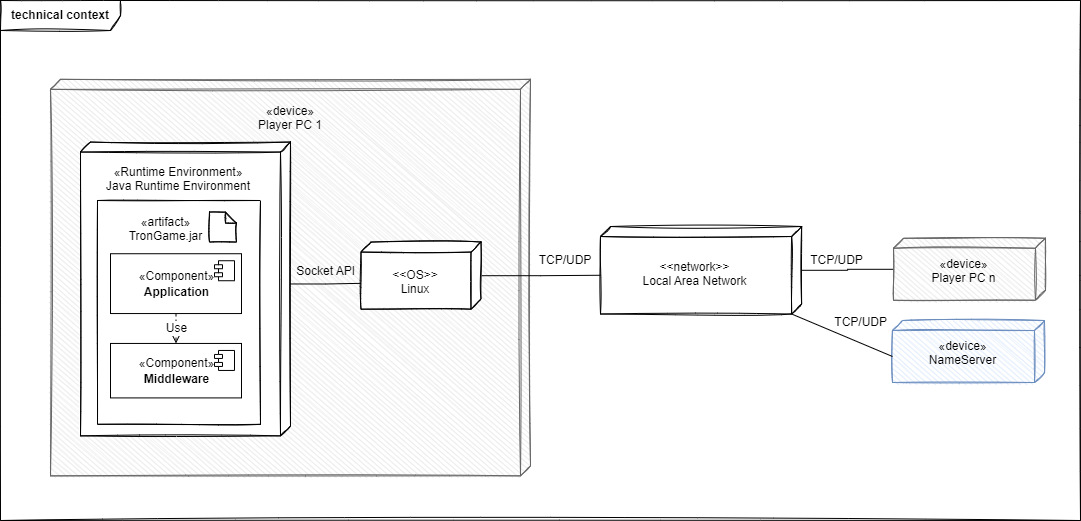

The diagram above was exported from draw.io. Its source (the exported page's mxGraphModel, read from the mxfile embedded in the PNG):
<mxGraphModel dx="1075" dy="925" grid="1" gridSize="10" guides="1" tooltips="1" connect="1" arrows="1" fold="1" page="1" pageScale="1" pageWidth="827" pageHeight="1169" math="0" shadow="0">
  <root>
    <mxCell id="0" />
    <mxCell id="1" parent="0" />
    <mxCell id="2" value="&lt;b&gt;technical context&lt;/b&gt;" style="shape=umlFrame;whiteSpace=wrap;html=1;width=120;height=30;sketch=1;container=0;" vertex="1" parent="1">
      <mxGeometry x="1690" y="720" width="1080" height="520" as="geometry">
        <mxRectangle x="920" y="573.81" width="140" height="30" as="alternateBounds" />
      </mxGeometry>
    </mxCell>
    <mxCell id="3" value="" style="verticalAlign=top;align=left;spacingTop=8;spacingLeft=2;spacingRight=12;shape=cube;size=10;direction=south;fontStyle=4;html=1;sketch=1;shadow=0;fillColor=#E6E6E6;fontColor=#333333;strokeColor=#666666;" vertex="1" parent="1">
      <mxGeometry x="1740" y="798.81" width="480" height="396.56" as="geometry" />
    </mxCell>
    <mxCell id="4" value="" style="verticalAlign=top;align=left;spacingTop=8;spacingLeft=2;spacingRight=12;shape=cube;size=10;direction=south;fontStyle=4;html=1;sketch=1;" vertex="1" parent="1">
      <mxGeometry x="1770" y="861.56" width="210" height="293.81" as="geometry" />
    </mxCell>
    <mxCell id="5" value="«device»&#10;Player PC 1" style="text;strokeColor=none;fillColor=none;align=center;verticalAlign=top;spacingLeft=4;spacingRight=4;overflow=hidden;rotatable=0;points=[[0,0.5],[1,0.5]];portConstraint=eastwest;sketch=1;fontStyle=0" vertex="1" parent="1">
      <mxGeometry x="1920.5" y="816.56" width="119" height="55" as="geometry" />
    </mxCell>
    <mxCell id="6" style="edgeStyle=orthogonalEdgeStyle;rounded=0;orthogonalLoop=1;jettySize=auto;html=1;exitX=0;exitY=0;exitDx=141.905;exitDy=0;exitPerimeter=0;entryX=0.615;entryY=1;entryDx=0;entryDy=0;entryPerimeter=0;fontSize=13;endArrow=none;endFill=0;" edge="1" source="4" target="9" parent="1">
      <mxGeometry relative="1" as="geometry" />
    </mxCell>
    <mxCell id="7" value="«Runtime Environment»&#10;Java Runtime Environment" style="text;strokeColor=none;fillColor=none;align=center;verticalAlign=top;spacingLeft=4;spacingRight=4;overflow=hidden;rotatable=0;points=[[0,0.5],[1,0.5]];portConstraint=eastwest;sketch=1;fontStyle=0" vertex="1" parent="1">
      <mxGeometry x="1778.8500000000004" y="878.44" width="178.3" height="45" as="geometry" />
    </mxCell>
    <mxCell id="8" style="edgeStyle=orthogonalEdgeStyle;rounded=0;orthogonalLoop=1;jettySize=auto;html=1;entryX=0;entryY=0;entryDx=48.75;entryDy=201.15;entryPerimeter=0;fontSize=13;endArrow=none;endFill=0;" edge="1" source="9" target="29" parent="1">
      <mxGeometry relative="1" as="geometry" />
    </mxCell>
    <mxCell id="9" value="" style="verticalAlign=top;align=left;spacingTop=8;spacingLeft=2;spacingRight=12;shape=cube;size=10;direction=south;fontStyle=4;html=1;sketch=1;" vertex="1" parent="1">
      <mxGeometry x="2050.5" y="961.56" width="120" height="67.12" as="geometry" />
    </mxCell>
    <mxCell id="10" style="edgeStyle=orthogonalEdgeStyle;rounded=0;orthogonalLoop=1;jettySize=auto;html=1;fontSize=13;endArrow=none;endFill=0;" edge="1" source="29" target="13" parent="1">
      <mxGeometry relative="1" as="geometry" />
    </mxCell>
    <mxCell id="11" value="&lt;&lt;OS&gt;&gt;&#10;Linux" style="text;strokeColor=none;fillColor=none;align=center;verticalAlign=top;spacingLeft=4;spacingRight=4;overflow=hidden;rotatable=0;points=[[0,0.5],[1,0.5]];portConstraint=eastwest;sketch=1;fontStyle=0" vertex="1" parent="1">
      <mxGeometry x="2060.5" y="980.9699999999999" width="89" height="55" as="geometry" />
    </mxCell>
    <mxCell id="12" value="Socket API" style="text;strokeColor=none;fillColor=none;align=center;verticalAlign=top;spacingLeft=4;spacingRight=4;overflow=hidden;rotatable=0;points=[[0,0.5],[1,0.5]];portConstraint=eastwest;sketch=1;fontStyle=0" vertex="1" parent="1">
      <mxGeometry x="1956.15" y="977.1200000000001" width="119" height="55" as="geometry" />
    </mxCell>
    <mxCell id="13" value="" style="verticalAlign=top;align=left;spacingTop=8;spacingLeft=2;spacingRight=12;shape=cube;size=10;direction=south;fontStyle=4;html=1;sketch=1;shadow=0;fillColor=#E6E6E6;fontColor=#333333;strokeColor=#666666;" vertex="1" parent="1">
      <mxGeometry x="2583" y="957.76" width="152" height="62" as="geometry" />
    </mxCell>
    <mxCell id="14" value="TCP/UDP" style="text;strokeColor=none;fillColor=none;align=center;verticalAlign=top;spacingLeft=4;spacingRight=4;overflow=hidden;rotatable=0;points=[[0,0.5],[1,0.5]];portConstraint=eastwest;sketch=1;fontStyle=0" vertex="1" parent="1">
      <mxGeometry x="2467" y="965.8699999999999" width="119" height="55" as="geometry" />
    </mxCell>
    <mxCell id="15" value="«device»&#10;Player PC n" style="text;strokeColor=none;fillColor=none;align=center;verticalAlign=top;spacingLeft=4;spacingRight=4;overflow=hidden;rotatable=0;points=[[0,0.5],[1,0.5]];portConstraint=eastwest;sketch=1;fontStyle=0" vertex="1" parent="1">
      <mxGeometry x="2594" y="969.98" width="119" height="55" as="geometry" />
    </mxCell>
    <mxCell id="16" value="" style="html=1;sketch=1;" vertex="1" parent="1">
      <mxGeometry x="1787" y="920" width="163" height="223.81" as="geometry" />
    </mxCell>
    <mxCell id="17" value="«artifact»&#10;TronGame.jar" style="text;align=center;verticalAlign=top;spacingLeft=4;spacingRight=4;overflow=hidden;rotatable=0;points=[[0,0.5],[1,0.5]];portConstraint=eastwest;sketch=1;" vertex="1" parent="1">
      <mxGeometry x="1805.5" y="928.31" width="100" height="55" as="geometry" />
    </mxCell>
    <mxCell id="18" value="" style="shape=note;size=11;whiteSpace=wrap;html=1;sketch=1;" vertex="1" parent="1">
      <mxGeometry x="1899" y="931.56" width="27" height="30" as="geometry" />
    </mxCell>
    <mxCell id="19" value="&lt;font style=&quot;font-size: 12px;&quot;&gt;«Component»&lt;br&gt;&lt;b&gt;Middleware&lt;/b&gt;&lt;/font&gt;" style="html=1;dropTarget=0;fontSize=13;sketch=0;" vertex="1" parent="1">
      <mxGeometry x="1800" y="1062.9509734928454" width="131" height="54.463406052076" as="geometry" />
    </mxCell>
    <mxCell id="20" value="" style="shape=module;jettyWidth=8;jettyHeight=4;fontSize=13;" vertex="1" parent="19">
      <mxGeometry x="1" width="20" height="20" relative="1" as="geometry">
        <mxPoint x="-27" y="7" as="offset" />
      </mxGeometry>
    </mxCell>
    <mxCell id="21" value="&lt;font style=&quot;font-size: 12px;&quot;&gt;«Component»&lt;br&gt;&lt;b&gt;Application&lt;/b&gt;&lt;/font&gt;" style="html=1;dropTarget=0;fontSize=13;" vertex="1" parent="1">
      <mxGeometry x="1800" y="973.2254281022754" width="131" height="59.817030260380015" as="geometry" />
    </mxCell>
    <mxCell id="22" value="" style="shape=module;jettyWidth=8;jettyHeight=4;fontSize=13;" vertex="1" parent="21">
      <mxGeometry x="1" width="20" height="20" relative="1" as="geometry">
        <mxPoint x="-27" y="7" as="offset" />
      </mxGeometry>
    </mxCell>
    <mxCell id="23" value="Use" style="endArrow=open;endSize=12;dashed=1;html=1;rounded=0;fontSize=12;exitX=0.5;exitY=1;exitDx=0;exitDy=0;entryX=0.5;entryY=0;entryDx=0;entryDy=0;" edge="1" source="21" target="19" parent="1">
      <mxGeometry width="160" relative="1" as="geometry">
        <mxPoint x="1931" y="1033.0424583626555" as="sourcePoint" />
        <mxPoint x="2091" y="1033.0424583626555" as="targetPoint" />
      </mxGeometry>
    </mxCell>
    <mxCell id="24" value="TCP/UDP" style="text;strokeColor=none;fillColor=none;align=center;verticalAlign=top;spacingLeft=4;spacingRight=4;overflow=hidden;rotatable=0;points=[[0,0.5],[1,0.5]];portConstraint=eastwest;sketch=1;fontStyle=0" vertex="1" parent="1">
      <mxGeometry x="2195.5" y="965.8699999999999" width="119" height="55" as="geometry" />
    </mxCell>
    <mxCell id="25" value="" style="verticalAlign=top;align=left;spacingTop=8;spacingLeft=2;spacingRight=12;shape=cube;size=10;direction=south;fontStyle=4;html=1;fillColor=#dae8fc;sketch=1;strokeColor=#6c8ebf;" vertex="1" parent="1">
      <mxGeometry x="2582" y="1040" width="152" height="62" as="geometry" />
    </mxCell>
    <mxCell id="26" value="«device»&#10;NameServer" style="text;strokeColor=none;fillColor=none;align=center;verticalAlign=top;spacingLeft=4;spacingRight=4;overflow=hidden;rotatable=0;points=[[0,0.5],[1,0.5]];portConstraint=eastwest;sketch=1;fontStyle=0" vertex="1" parent="1">
      <mxGeometry x="2593" y="1052.22" width="119" height="55" as="geometry" />
    </mxCell>
    <mxCell id="27" value="TCP/UDP" style="text;strokeColor=none;fillColor=none;align=center;verticalAlign=top;spacingLeft=4;spacingRight=4;overflow=hidden;rotatable=0;points=[[0,0.5],[1,0.5]];portConstraint=eastwest;sketch=1;fontStyle=0" vertex="1" parent="1">
      <mxGeometry x="2491.15" y="1028.23" width="119" height="55" as="geometry" />
    </mxCell>
    <mxCell id="28" value="&lt;&lt;network&gt;&gt;&#10;Local Area Network" style="text;strokeColor=none;fillColor=none;align=center;verticalAlign=top;spacingLeft=4;spacingRight=4;overflow=hidden;rotatable=0;points=[[0,0.5],[1,0.5]];portConstraint=eastwest;sketch=1;fontStyle=0" vertex="1" parent="1">
      <mxGeometry x="2325" y="973.2299999999999" width="119" height="55" as="geometry" />
    </mxCell>
    <mxCell id="29" value="" style="verticalAlign=top;align=left;spacingTop=8;spacingLeft=2;spacingRight=12;shape=cube;size=10;direction=south;fontStyle=4;html=1;fillColor=none;sketch=1;" vertex="1" parent="1">
      <mxGeometry x="2290" y="946.0099999999999" width="201.15" height="87.5" as="geometry" />
    </mxCell>
    <mxCell id="30" style="rounded=0;orthogonalLoop=1;jettySize=auto;html=1;entryX=0;entryY=0;entryDx=36;entryDy=152;entryPerimeter=0;fontSize=13;endArrow=none;endFill=0;exitX=0;exitY=0;exitDx=87.5;exitDy=10;exitPerimeter=0;" edge="1" source="29" target="25" parent="1">
      <mxGeometry relative="1" as="geometry">
        <mxPoint x="2191" y="1003.3333333333333" as="sourcePoint" />
        <mxPoint x="2334" y="1003.3699999999999" as="targetPoint" />
      </mxGeometry>
    </mxCell>
  </root>
</mxGraphModel>